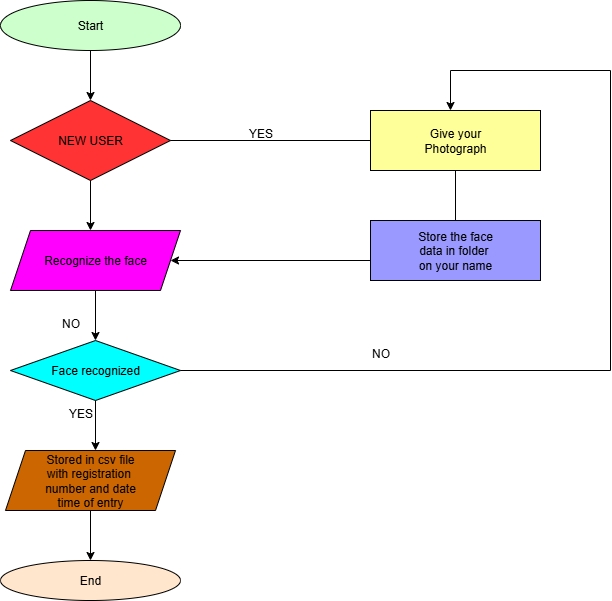

The diagram above was exported from draw.io. Its source (the exported page's mxGraphModel, read from the mxfile embedded in the PNG):
<mxGraphModel dx="1303" dy="745" grid="1" gridSize="10" guides="1" tooltips="1" connect="1" arrows="1" fold="1" page="1" pageScale="1" pageWidth="850" pageHeight="1100" math="0" shadow="0">
  <root>
    <mxCell id="0" />
    <mxCell id="1" parent="0" />
    <mxCell id="rP7RCkzoRRl9KWVATqtc-1" value="Start" style="ellipse;whiteSpace=wrap;html=1;shadow=0;fillColor=#CCFFCC;" vertex="1" parent="1">
      <mxGeometry x="110" y="50" width="180" height="50" as="geometry" />
    </mxCell>
    <mxCell id="rP7RCkzoRRl9KWVATqtc-2" value="NEW USER" style="rhombus;whiteSpace=wrap;html=1;fillColor=#FF3333;" vertex="1" parent="1">
      <mxGeometry x="120" y="150" width="160" height="80" as="geometry" />
    </mxCell>
    <mxCell id="rP7RCkzoRRl9KWVATqtc-4" value="Face recognized" style="rhombus;whiteSpace=wrap;html=1;fillColor=#00FFFF;" vertex="1" parent="1">
      <mxGeometry x="120" y="390" width="170" height="60" as="geometry" />
    </mxCell>
    <mxCell id="rP7RCkzoRRl9KWVATqtc-5" value="Stored in csv file&lt;div&gt;with registration&amp;nbsp;&lt;/div&gt;&lt;div&gt;number and date&lt;/div&gt;&lt;div&gt;time of entry&lt;/div&gt;" style="shape=parallelogram;perimeter=parallelogramPerimeter;whiteSpace=wrap;html=1;fixedSize=1;fillColor=#CC6600;" vertex="1" parent="1">
      <mxGeometry x="115" y="500" width="170" height="60" as="geometry" />
    </mxCell>
    <mxCell id="rP7RCkzoRRl9KWVATqtc-6" value="End" style="ellipse;whiteSpace=wrap;html=1;fillColor=#FFE6CC;" vertex="1" parent="1">
      <mxGeometry x="110" y="610" width="180" height="40" as="geometry" />
    </mxCell>
    <mxCell id="rP7RCkzoRRl9KWVATqtc-7" value="Give your&lt;div&gt;Photograph&lt;/div&gt;" style="rounded=0;whiteSpace=wrap;html=1;fillColor=#FFFF99;" vertex="1" parent="1">
      <mxGeometry x="480" y="160" width="170" height="60" as="geometry" />
    </mxCell>
    <mxCell id="rP7RCkzoRRl9KWVATqtc-8" value="Store the face&lt;div&gt;data in folder&amp;nbsp;&lt;/div&gt;&lt;div&gt;on your name&lt;/div&gt;" style="rounded=0;whiteSpace=wrap;html=1;fillColor=#9999FF;" vertex="1" parent="1">
      <mxGeometry x="480" y="270" width="170" height="60" as="geometry" />
    </mxCell>
    <mxCell id="rP7RCkzoRRl9KWVATqtc-9" value="" style="endArrow=classic;html=1;rounded=0;exitX=0.5;exitY=1;exitDx=0;exitDy=0;" edge="1" parent="1" source="rP7RCkzoRRl9KWVATqtc-1" target="rP7RCkzoRRl9KWVATqtc-2">
      <mxGeometry width="50" height="50" relative="1" as="geometry">
        <mxPoint x="450" y="360" as="sourcePoint" />
        <mxPoint x="500" y="310" as="targetPoint" />
      </mxGeometry>
    </mxCell>
    <mxCell id="rP7RCkzoRRl9KWVATqtc-10" value="" style="endArrow=classic;html=1;rounded=0;exitX=0.5;exitY=1;exitDx=0;exitDy=0;" edge="1" parent="1" source="rP7RCkzoRRl9KWVATqtc-3">
      <mxGeometry width="50" height="50" relative="1" as="geometry">
        <mxPoint x="200" y="250" as="sourcePoint" />
        <mxPoint x="200" y="300" as="targetPoint" />
      </mxGeometry>
    </mxCell>
    <mxCell id="rP7RCkzoRRl9KWVATqtc-15" value="" style="edgeStyle=orthogonalEdgeStyle;rounded=0;orthogonalLoop=1;jettySize=auto;html=1;" edge="1" parent="1" source="rP7RCkzoRRl9KWVATqtc-3" target="rP7RCkzoRRl9KWVATqtc-4">
      <mxGeometry relative="1" as="geometry" />
    </mxCell>
    <mxCell id="rP7RCkzoRRl9KWVATqtc-3" value="Recognize the face" style="shape=parallelogram;perimeter=parallelogramPerimeter;whiteSpace=wrap;html=1;fixedSize=1;fillColor=#FF00FF;" vertex="1" parent="1">
      <mxGeometry x="120" y="280" width="170" height="60" as="geometry" />
    </mxCell>
    <mxCell id="rP7RCkzoRRl9KWVATqtc-14" value="" style="endArrow=classic;html=1;rounded=0;exitX=0.5;exitY=1;exitDx=0;exitDy=0;" edge="1" parent="1" source="rP7RCkzoRRl9KWVATqtc-2">
      <mxGeometry width="50" height="50" relative="1" as="geometry">
        <mxPoint x="450" y="360" as="sourcePoint" />
        <mxPoint x="200" y="280" as="targetPoint" />
      </mxGeometry>
    </mxCell>
    <mxCell id="rP7RCkzoRRl9KWVATqtc-16" value="" style="endArrow=classic;html=1;rounded=0;exitX=0.5;exitY=1;exitDx=0;exitDy=0;" edge="1" parent="1" source="rP7RCkzoRRl9KWVATqtc-4">
      <mxGeometry width="50" height="50" relative="1" as="geometry">
        <mxPoint x="450" y="360" as="sourcePoint" />
        <mxPoint x="205" y="500" as="targetPoint" />
      </mxGeometry>
    </mxCell>
    <mxCell id="rP7RCkzoRRl9KWVATqtc-17" value="" style="endArrow=classic;html=1;rounded=0;exitX=0.5;exitY=1;exitDx=0;exitDy=0;entryX=0.5;entryY=0;entryDx=0;entryDy=0;" edge="1" parent="1" source="rP7RCkzoRRl9KWVATqtc-5" target="rP7RCkzoRRl9KWVATqtc-6">
      <mxGeometry width="50" height="50" relative="1" as="geometry">
        <mxPoint x="450" y="360" as="sourcePoint" />
        <mxPoint x="500" y="310" as="targetPoint" />
      </mxGeometry>
    </mxCell>
    <mxCell id="rP7RCkzoRRl9KWVATqtc-18" value="" style="endArrow=none;html=1;rounded=0;exitX=1;exitY=0.5;exitDx=0;exitDy=0;entryX=0;entryY=0.5;entryDx=0;entryDy=0;" edge="1" parent="1" source="rP7RCkzoRRl9KWVATqtc-2" target="rP7RCkzoRRl9KWVATqtc-7">
      <mxGeometry width="50" height="50" relative="1" as="geometry">
        <mxPoint x="450" y="360" as="sourcePoint" />
        <mxPoint x="500" y="310" as="targetPoint" />
      </mxGeometry>
    </mxCell>
    <mxCell id="rP7RCkzoRRl9KWVATqtc-19" value="" style="endArrow=none;html=1;rounded=0;entryX=0.5;entryY=1;entryDx=0;entryDy=0;exitX=0.5;exitY=0;exitDx=0;exitDy=0;" edge="1" parent="1" source="rP7RCkzoRRl9KWVATqtc-8" target="rP7RCkzoRRl9KWVATqtc-7">
      <mxGeometry width="50" height="50" relative="1" as="geometry">
        <mxPoint x="450" y="360" as="sourcePoint" />
        <mxPoint x="500" y="310" as="targetPoint" />
      </mxGeometry>
    </mxCell>
    <mxCell id="rP7RCkzoRRl9KWVATqtc-20" value="" style="endArrow=classic;html=1;rounded=0;entryX=1;entryY=0.5;entryDx=0;entryDy=0;" edge="1" parent="1" target="rP7RCkzoRRl9KWVATqtc-3">
      <mxGeometry width="50" height="50" relative="1" as="geometry">
        <mxPoint x="480" y="310" as="sourcePoint" />
        <mxPoint x="500" y="310" as="targetPoint" />
      </mxGeometry>
    </mxCell>
    <mxCell id="rP7RCkzoRRl9KWVATqtc-24" value="" style="endArrow=none;html=1;rounded=0;exitX=1;exitY=0.5;exitDx=0;exitDy=0;" edge="1" parent="1" source="rP7RCkzoRRl9KWVATqtc-4">
      <mxGeometry width="50" height="50" relative="1" as="geometry">
        <mxPoint x="450" y="360" as="sourcePoint" />
        <mxPoint x="720" y="420" as="targetPoint" />
      </mxGeometry>
    </mxCell>
    <mxCell id="rP7RCkzoRRl9KWVATqtc-25" value="" style="endArrow=none;html=1;rounded=0;" edge="1" parent="1">
      <mxGeometry width="50" height="50" relative="1" as="geometry">
        <mxPoint x="720" y="420" as="sourcePoint" />
        <mxPoint x="720" y="120" as="targetPoint" />
      </mxGeometry>
    </mxCell>
    <mxCell id="rP7RCkzoRRl9KWVATqtc-26" value="" style="endArrow=none;html=1;rounded=0;" edge="1" parent="1">
      <mxGeometry width="50" height="50" relative="1" as="geometry">
        <mxPoint x="560" y="120" as="sourcePoint" />
        <mxPoint x="720" y="120" as="targetPoint" />
      </mxGeometry>
    </mxCell>
    <mxCell id="rP7RCkzoRRl9KWVATqtc-27" value="" style="endArrow=classic;html=1;rounded=0;" edge="1" parent="1">
      <mxGeometry width="50" height="50" relative="1" as="geometry">
        <mxPoint x="560" y="120" as="sourcePoint" />
        <mxPoint x="560" y="160" as="targetPoint" />
      </mxGeometry>
    </mxCell>
    <mxCell id="rP7RCkzoRRl9KWVATqtc-28" value="YES" style="text;html=1;align=center;verticalAlign=middle;resizable=0;points=[];autosize=1;strokeColor=none;fillColor=none;" vertex="1" parent="1">
      <mxGeometry x="345" y="168" width="50" height="30" as="geometry" />
    </mxCell>
    <mxCell id="rP7RCkzoRRl9KWVATqtc-29" value="NO" style="text;html=1;align=center;verticalAlign=middle;resizable=0;points=[];autosize=1;strokeColor=none;fillColor=none;" vertex="1" parent="1">
      <mxGeometry x="470" y="388" width="40" height="30" as="geometry" />
    </mxCell>
    <mxCell id="rP7RCkzoRRl9KWVATqtc-30" value="NO" style="text;html=1;align=center;verticalAlign=middle;resizable=0;points=[];autosize=1;strokeColor=none;fillColor=none;" vertex="1" parent="1">
      <mxGeometry x="160" y="358" width="40" height="30" as="geometry" />
    </mxCell>
    <mxCell id="rP7RCkzoRRl9KWVATqtc-32" value="YES" style="text;html=1;align=center;verticalAlign=middle;resizable=0;points=[];autosize=1;strokeColor=none;fillColor=none;" vertex="1" parent="1">
      <mxGeometry x="165" y="448" width="50" height="30" as="geometry" />
    </mxCell>
  </root>
</mxGraphModel>